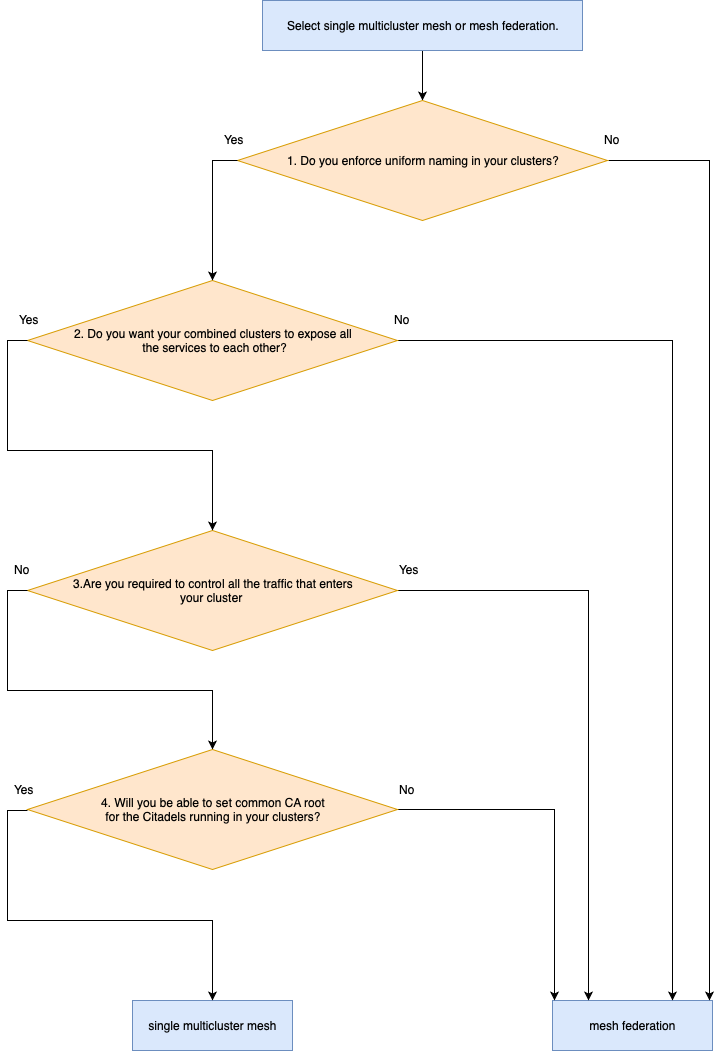

The diagram above was exported from draw.io. Its source (the exported page's mxGraphModel, read from the mxfile embedded in the PNG):
<mxGraphModel dx="1383" dy="868" grid="1" gridSize="10" guides="1" tooltips="1" connect="1" arrows="1" fold="1" page="1" pageScale="1" pageWidth="850" pageHeight="1100" math="0" shadow="0">
  <root>
    <mxCell id="0" />
    <mxCell id="1" parent="0" />
    <mxCell id="XJYgS6-2OeGyA-isCEno-19" style="edgeStyle=orthogonalEdgeStyle;rounded=0;orthogonalLoop=1;jettySize=auto;html=1;exitX=0.5;exitY=1;exitDx=0;exitDy=0;entryX=0.5;entryY=0;entryDx=0;entryDy=0;" parent="1" source="XJYgS6-2OeGyA-isCEno-2" target="XJYgS6-2OeGyA-isCEno-10" edge="1">
      <mxGeometry relative="1" as="geometry" />
    </mxCell>
    <mxCell id="XJYgS6-2OeGyA-isCEno-2" value="Select single multicluster mesh or mesh federation." style="rounded=0;whiteSpace=wrap;html=1;fillColor=#dae8fc;strokeColor=#6c8ebf;" parent="1" vertex="1">
      <mxGeometry x="265" y="30" width="320" height="50" as="geometry" />
    </mxCell>
    <mxCell id="XJYgS6-2OeGyA-isCEno-4" value="mesh federation" style="rounded=0;whiteSpace=wrap;html=1;fillColor=#dae8fc;strokeColor=#6c8ebf;" parent="1" vertex="1">
      <mxGeometry x="555" y="1030" width="160" height="50" as="geometry" />
    </mxCell>
    <mxCell id="XJYgS6-2OeGyA-isCEno-39" style="edgeStyle=orthogonalEdgeStyle;rounded=0;orthogonalLoop=1;jettySize=auto;html=1;exitX=1;exitY=0.5;exitDx=0;exitDy=0;entryX=0.75;entryY=0;entryDx=0;entryDy=0;" parent="1" source="XJYgS6-2OeGyA-isCEno-6" target="XJYgS6-2OeGyA-isCEno-4" edge="1">
      <mxGeometry relative="1" as="geometry" />
    </mxCell>
    <mxCell id="XJYgS6-2OeGyA-isCEno-6" value="2. Do you want your combined clusters to expose all&lt;br&gt;&amp;nbsp;the services to each other?" style="rhombus;whiteSpace=wrap;html=1;fillColor=#ffe6cc;strokeColor=#d79b00;" parent="1" vertex="1">
      <mxGeometry x="30" y="310" width="370" height="120" as="geometry" />
    </mxCell>
    <mxCell id="XJYgS6-2OeGyA-isCEno-36" style="edgeStyle=orthogonalEdgeStyle;rounded=0;orthogonalLoop=1;jettySize=auto;html=1;exitX=1;exitY=0.5;exitDx=0;exitDy=0;" parent="1" source="XJYgS6-2OeGyA-isCEno-7" edge="1">
      <mxGeometry relative="1" as="geometry">
        <mxPoint x="591" y="1030" as="targetPoint" />
        <Array as="points">
          <mxPoint x="591" y="620" />
          <mxPoint x="591" y="1030" />
        </Array>
      </mxGeometry>
    </mxCell>
    <mxCell id="XJYgS6-2OeGyA-isCEno-7" value="3.Are you required to control all the traffic that enters&lt;br&gt;your cluster&amp;nbsp;" style="rhombus;whiteSpace=wrap;html=1;fillColor=#ffe6cc;strokeColor=#d79b00;" parent="1" vertex="1">
      <mxGeometry x="30" y="560" width="370" height="120" as="geometry" />
    </mxCell>
    <mxCell id="XJYgS6-2OeGyA-isCEno-38" style="edgeStyle=orthogonalEdgeStyle;rounded=0;orthogonalLoop=1;jettySize=auto;html=1;exitX=1;exitY=0.5;exitDx=0;exitDy=0;entryX=0.015;entryY=-0.007;entryDx=0;entryDy=0;entryPerimeter=0;" parent="1" source="XJYgS6-2OeGyA-isCEno-9" target="XJYgS6-2OeGyA-isCEno-4" edge="1">
      <mxGeometry relative="1" as="geometry" />
    </mxCell>
    <mxCell id="XJYgS6-2OeGyA-isCEno-9" value="4. Will you be able to set common CA root&lt;br&gt;for the Citadels running in your clusters?" style="rhombus;whiteSpace=wrap;html=1;fillColor=#ffe6cc;strokeColor=#d79b00;" parent="1" vertex="1">
      <mxGeometry x="30" y="779" width="370" height="120" as="geometry" />
    </mxCell>
    <mxCell id="XJYgS6-2OeGyA-isCEno-34" style="edgeStyle=orthogonalEdgeStyle;rounded=0;orthogonalLoop=1;jettySize=auto;html=1;" parent="1" edge="1">
      <mxGeometry relative="1" as="geometry">
        <mxPoint x="611" y="190" as="sourcePoint" />
        <mxPoint x="712" y="1030" as="targetPoint" />
      </mxGeometry>
    </mxCell>
    <mxCell id="XJYgS6-2OeGyA-isCEno-10" value="1. Do you enforce uniform naming in your clusters?" style="rhombus;whiteSpace=wrap;html=1;fillColor=#ffe6cc;strokeColor=#d79b00;" parent="1" vertex="1">
      <mxGeometry x="240" y="130" width="370" height="120" as="geometry" />
    </mxCell>
    <mxCell id="XJYgS6-2OeGyA-isCEno-13" value="" style="endArrow=classic;html=1;entryX=0.5;entryY=0;entryDx=0;entryDy=0;rounded=0;exitX=0;exitY=0.5;exitDx=0;exitDy=0;" parent="1" source="XJYgS6-2OeGyA-isCEno-10" target="XJYgS6-2OeGyA-isCEno-6" edge="1">
      <mxGeometry width="50" height="50" relative="1" as="geometry">
        <mxPoint x="240" y="190" as="sourcePoint" />
        <mxPoint x="710" y="450" as="targetPoint" />
        <Array as="points">
          <mxPoint x="215" y="190" />
        </Array>
      </mxGeometry>
    </mxCell>
    <mxCell id="XJYgS6-2OeGyA-isCEno-14" value="No" style="text;html=1;resizable=0;points=[];autosize=1;align=left;verticalAlign=top;spacingTop=-4;" parent="1" vertex="1">
      <mxGeometry x="605" y="160" width="30" height="20" as="geometry" />
    </mxCell>
    <mxCell id="XJYgS6-2OeGyA-isCEno-15" value="Yes" style="text;html=1;resizable=0;points=[];autosize=1;align=left;verticalAlign=top;spacingTop=-4;" parent="1" vertex="1">
      <mxGeometry x="225" y="160" width="40" height="20" as="geometry" />
    </mxCell>
    <mxCell id="XJYgS6-2OeGyA-isCEno-18" value="No" style="text;html=1;resizable=0;points=[];autosize=1;align=left;verticalAlign=top;spacingTop=-4;" parent="1" vertex="1">
      <mxGeometry x="394.5" y="340" width="30" height="20" as="geometry" />
    </mxCell>
    <mxCell id="XJYgS6-2OeGyA-isCEno-20" value="" style="endArrow=classic;html=1;entryX=0.5;entryY=0;entryDx=0;entryDy=0;rounded=0;exitX=0;exitY=0.5;exitDx=0;exitDy=0;" parent="1" source="XJYgS6-2OeGyA-isCEno-6" target="XJYgS6-2OeGyA-isCEno-7" edge="1">
      <mxGeometry width="50" height="50" relative="1" as="geometry">
        <mxPoint x="42.5" y="370" as="sourcePoint" />
        <mxPoint x="17.5" y="490" as="targetPoint" />
        <Array as="points">
          <mxPoint x="10" y="370" />
          <mxPoint x="10" y="480" />
          <mxPoint x="215" y="480" />
        </Array>
      </mxGeometry>
    </mxCell>
    <mxCell id="XJYgS6-2OeGyA-isCEno-21" value="Yes" style="text;html=1;resizable=0;points=[];autosize=1;align=left;verticalAlign=top;spacingTop=-4;" parent="1" vertex="1">
      <mxGeometry x="20" y="340" width="40" height="20" as="geometry" />
    </mxCell>
    <mxCell id="XJYgS6-2OeGyA-isCEno-22" value="single multicluster mesh" style="rounded=0;whiteSpace=wrap;html=1;fillColor=#dae8fc;strokeColor=#6c8ebf;" parent="1" vertex="1">
      <mxGeometry x="135" y="1030" width="160" height="50" as="geometry" />
    </mxCell>
    <mxCell id="XJYgS6-2OeGyA-isCEno-24" value="Yes" style="text;html=1;resizable=0;points=[];autosize=1;align=left;verticalAlign=top;spacingTop=-4;" parent="1" vertex="1">
      <mxGeometry x="400" y="590" width="40" height="20" as="geometry" />
    </mxCell>
    <mxCell id="XJYgS6-2OeGyA-isCEno-25" value="" style="endArrow=classic;html=1;rounded=0;exitX=0;exitY=0.5;exitDx=0;exitDy=0;entryX=0.5;entryY=0;entryDx=0;entryDy=0;" parent="1" source="XJYgS6-2OeGyA-isCEno-7" target="XJYgS6-2OeGyA-isCEno-9" edge="1">
      <mxGeometry width="50" height="50" relative="1" as="geometry">
        <mxPoint x="30" y="650" as="sourcePoint" />
        <mxPoint x="215" y="770" as="targetPoint" />
        <Array as="points">
          <mxPoint x="10" y="620" />
          <mxPoint x="10" y="720" />
          <mxPoint x="215" y="720" />
        </Array>
      </mxGeometry>
    </mxCell>
    <mxCell id="XJYgS6-2OeGyA-isCEno-28" value="No" style="text;html=1;resizable=0;points=[];autosize=1;align=left;verticalAlign=top;spacingTop=-4;" parent="1" vertex="1">
      <mxGeometry x="15" y="590" width="30" height="20" as="geometry" />
    </mxCell>
    <mxCell id="XJYgS6-2OeGyA-isCEno-48" value="" style="endArrow=classic;html=1;entryX=0.5;entryY=0;entryDx=0;entryDy=0;rounded=0;exitX=0;exitY=0.5;exitDx=0;exitDy=0;" parent="1" edge="1">
      <mxGeometry width="50" height="50" relative="1" as="geometry">
        <mxPoint x="30" y="840" as="sourcePoint" />
        <mxPoint x="215" y="1030" as="targetPoint" />
        <Array as="points">
          <mxPoint x="10" y="840" />
          <mxPoint x="10" y="950" />
          <mxPoint x="215" y="950" />
        </Array>
      </mxGeometry>
    </mxCell>
    <mxCell id="XJYgS6-2OeGyA-isCEno-51" value="Yes" style="text;html=1;resizable=0;points=[];autosize=1;align=left;verticalAlign=top;spacingTop=-4;" parent="1" vertex="1">
      <mxGeometry x="15" y="810" width="40" height="20" as="geometry" />
    </mxCell>
    <mxCell id="XJYgS6-2OeGyA-isCEno-52" value="No" style="text;html=1;resizable=0;points=[];autosize=1;align=left;verticalAlign=top;spacingTop=-4;" parent="1" vertex="1">
      <mxGeometry x="400" y="810" width="30" height="20" as="geometry" />
    </mxCell>
  </root>
</mxGraphModel>